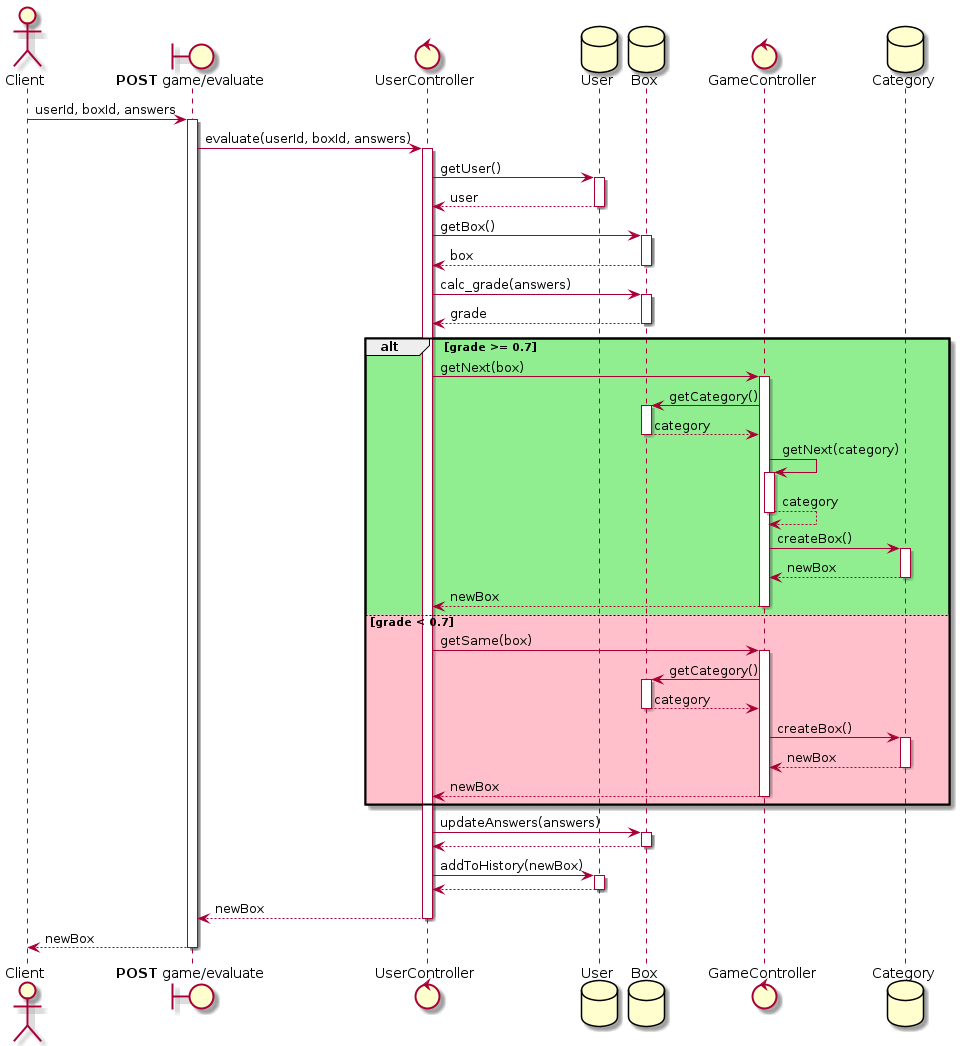

The diagram above was rendered by PlantUML. Its source (embedded in the PNG):
@startuml
autoactivate on

actor Client
boundary "**POST** game/evaluate"
control UserController
database User
database Box
control GameController
database Category

Client -> "**POST** game/evaluate": userId, boxId, answers

    "**POST** game/evaluate" -> UserController: evaluate(userId, boxId, answers)

        UserController -> User: getUser()
        return user

        UserController -> Box: getBox()
        return box

        UserController -> Box: calc_grade(answers)
        return grade

        alt #lightgreen grade >= 0.7

            UserController -> GameController: getNext(box)

                GameController -> Box: getCategory()
                return category

                GameController -> GameController: getNext(category)
                return category

                GameController -> Category: createBox()
                return newBox

            return newBox

        else #pink grade < 0.7

            UserController -> GameController: getSame(box)

                GameController -> Box: getCategory()
                return category
                
                GameController -> Category: createBox()
                return newBox

            return newBox

        end

        UserController -> Box: updateAnswers(answers)
        return

        UserController -> User: addToHistory(newBox)
        return 

    return newBox

return newBox

@enduml